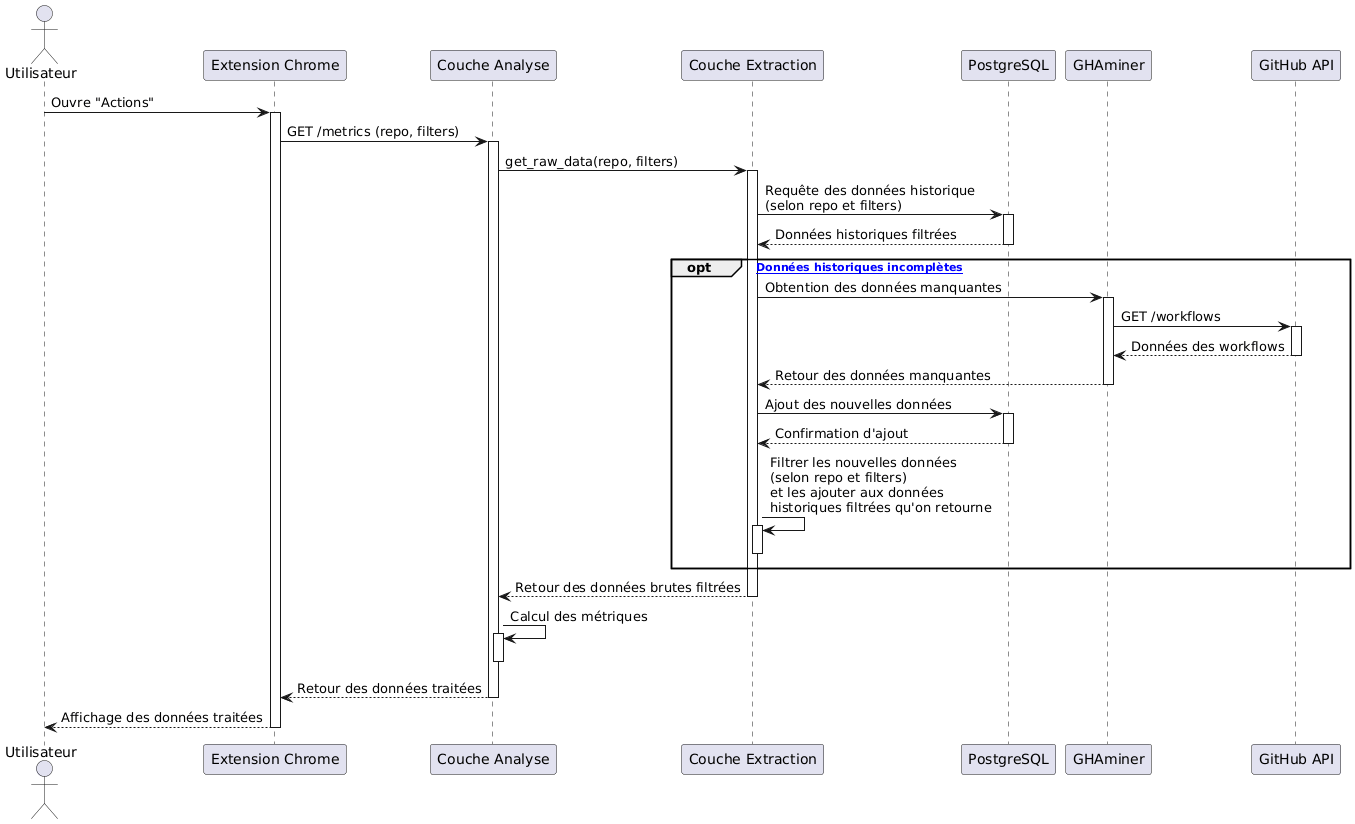

The diagram above was rendered by PlantUML. Its source (embedded in the PNG):
@startuml
' Participant definitions
actor "Utilisateur" as user
participant "Extension Chrome" as ext
participant "Couche Analyse" as lAnalysis
participant "Couche Extraction" as lExtraction
participant "PostgreSQL" as db
participant "GHAminer" as miner
participant "GitHub API" as gh

user -> ext : Ouvre "Actions"
activate ext

ext -> lAnalysis : GET /metrics (repo, filters)

activate lAnalysis
lAnalysis -> lExtraction : get_raw_data(repo, filters)

activate lExtraction
lExtraction -> db : Requête des données historique\n(selon repo et filters)
activate db
db --> lExtraction : Données historiques filtrées
deactivate db

opt ["Données historiques incomplètes"]
    lExtraction -> miner : Obtention des données manquantes
    activate miner
    miner -> gh : GET /workflows
    activate gh
    gh --> miner: Données des workflows
    deactivate gh

    miner --> lExtraction : Retour des données manquantes
    deactivate miner

    lExtraction -> db : Ajout des nouvelles données
    activate db
    db --> lExtraction : Confirmation d'ajout
    deactivate db

    lExtraction -> lExtraction: Filtrer les nouvelles données\n(selon repo et filters)\net les ajouter aux données\nhistoriques filtrées qu'on retourne
    activate lExtraction
    deactivate lExtraction
end

lExtraction --> lAnalysis: Retour des données brutes filtrées
deactivate lExtraction

lAnalysis -> lAnalysis: Calcul des métriques
activate lAnalysis
deactivate lAnalysis

lAnalysis --> ext : Retour des données traitées
deactivate lAnalysis
ext --> user : Affichage des données traitées
deactivate ext

deactivate ext
@enduml